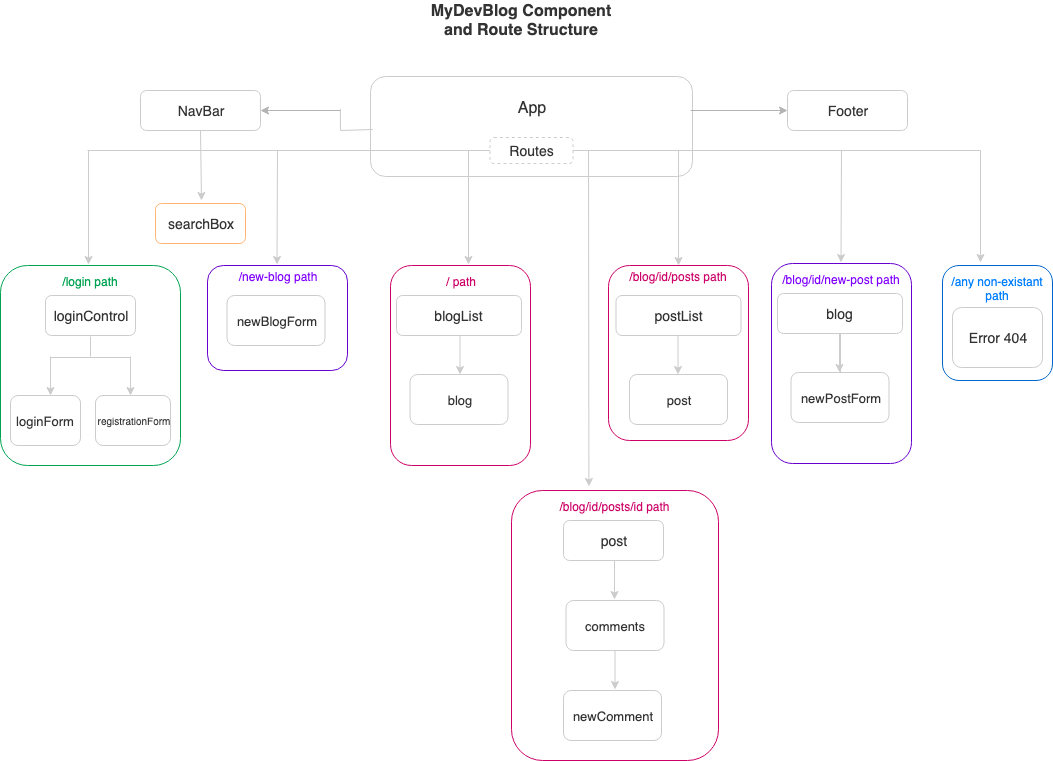

The diagram above was exported from draw.io. Its source (the exported page's mxGraphModel, read from the mxfile embedded in the PNG):
<mxGraphModel dx="1352" dy="1085" grid="1" gridSize="10" guides="1" tooltips="1" connect="1" arrows="1" fold="1" page="1" pageScale="1" pageWidth="1100" pageHeight="850" math="0" shadow="0">
  <root>
    <mxCell id="0" />
    <mxCell id="1" parent="0" />
    <mxCell id="yYQG4K2ZbVYVBa4PllXx-62" value="&lt;font color=&quot;#333333&quot; style=&quot;font-size: 16px&quot;&gt;App&lt;br&gt;&lt;br&gt;&lt;br&gt;&lt;/font&gt;" style="rounded=1;whiteSpace=wrap;html=1;fillColor=#ffffff;strokeColor=#CCCCCC;" parent="1" vertex="1">
      <mxGeometry x="410" y="106" width="322" height="100" as="geometry" />
    </mxCell>
    <mxCell id="yYQG4K2ZbVYVBa4PllXx-8" value="" style="endArrow=classic;html=1;strokeColor=#B3B3B3;entryX=0;entryY=0.5;entryDx=0;entryDy=0;" parent="1" target="yYQG4K2ZbVYVBa4PllXx-9" edge="1">
      <mxGeometry width="50" height="50" relative="1" as="geometry">
        <mxPoint x="730" y="140" as="sourcePoint" />
        <mxPoint x="820" y="180" as="targetPoint" />
      </mxGeometry>
    </mxCell>
    <mxCell id="yYQG4K2ZbVYVBa4PllXx-14" value="" style="endArrow=classic;html=1;strokeColor=#CCCCCC;" parent="1" edge="1">
      <mxGeometry width="50" height="50" relative="1" as="geometry">
        <mxPoint x="508" y="180" as="sourcePoint" />
        <mxPoint x="508" y="294" as="targetPoint" />
      </mxGeometry>
    </mxCell>
    <mxCell id="yYQG4K2ZbVYVBa4PllXx-29" value="&lt;font color=&quot;#7f00ff&quot;&gt;/new-blog path&lt;br&gt;&lt;/font&gt;&lt;br&gt;&lt;br&gt;&lt;br&gt;&lt;br&gt;&lt;br&gt;&lt;br&gt;" style="rounded=1;whiteSpace=wrap;html=1;fillColor=#ffffff;strokeColor=#6600CC;" parent="1" vertex="1">
      <mxGeometry x="247" y="295" width="140" height="105" as="geometry" />
    </mxCell>
    <mxCell id="GQ1Ag7i88w7ixa2nBlW8-2" value="" style="endArrow=classic;html=1;strokeColor=#B3B3B3;entryX=1;entryY=0.5;entryDx=0;entryDy=0;" parent="1" target="GQ1Ag7i88w7ixa2nBlW8-3" edge="1">
      <mxGeometry width="50" height="50" relative="1" as="geometry">
        <mxPoint x="380" y="140" as="sourcePoint" />
        <mxPoint x="375.20000000000005" y="180" as="targetPoint" />
      </mxGeometry>
    </mxCell>
    <mxCell id="GQ1Ag7i88w7ixa2nBlW8-3" value="&lt;font color=&quot;#333333&quot; style=&quot;font-size: 14px&quot;&gt;NavBar&lt;/font&gt;" style="rounded=1;whiteSpace=wrap;html=1;fillColor=#ffffff;strokeColor=#CCCCCC;" parent="1" vertex="1">
      <mxGeometry x="180" y="120" width="120" height="40" as="geometry" />
    </mxCell>
    <mxCell id="GQ1Ag7i88w7ixa2nBlW8-6" value="&lt;font style=&quot;font-size: 16px&quot; color=&quot;#333333&quot;&gt;&lt;b&gt;MyDevBlog Component&lt;br&gt;and Route Structure&lt;/b&gt;&lt;/font&gt;" style="text;html=1;strokeColor=none;fillColor=none;align=center;verticalAlign=middle;whiteSpace=wrap;rounded=0;shadow=0;comic=0;" parent="1" vertex="1">
      <mxGeometry x="370" y="30" width="380" height="40" as="geometry" />
    </mxCell>
    <mxCell id="yYQG4K2ZbVYVBa4PllXx-9" value="&lt;font color=&quot;#333333&quot; style=&quot;font-size: 14px&quot;&gt;Footer&lt;/font&gt;" style="rounded=1;whiteSpace=wrap;html=1;fillColor=#ffffff;strokeColor=#CCCCCC;" parent="1" vertex="1">
      <mxGeometry x="827" y="120" width="120" height="40" as="geometry" />
    </mxCell>
    <mxCell id="yYQG4K2ZbVYVBa4PllXx-12" value="" style="endArrow=classic;html=1;strokeColor=#CCCCCC;" parent="1" edge="1">
      <mxGeometry width="50" height="50" relative="1" as="geometry">
        <mxPoint x="128" y="180" as="sourcePoint" />
        <mxPoint x="128" y="294" as="targetPoint" />
      </mxGeometry>
    </mxCell>
    <mxCell id="yYQG4K2ZbVYVBa4PllXx-15" value="&lt;font color=&quot;#00a352&quot;&gt;/login path&lt;br&gt;&lt;br&gt;&lt;br&gt;&lt;br&gt;&lt;br&gt;&lt;br&gt;&lt;br&gt;&lt;br&gt;&lt;br&gt;&lt;br&gt;&lt;br&gt;&lt;br&gt;&lt;br&gt;&lt;/font&gt;" style="rounded=1;whiteSpace=wrap;html=1;fillColor=#ffffff;strokeColor=#00A352;" parent="1" vertex="1">
      <mxGeometry x="40" y="295" width="180" height="200" as="geometry" />
    </mxCell>
    <mxCell id="yYQG4K2ZbVYVBa4PllXx-16" value="" style="endArrow=classic;html=1;strokeColor=#CCCCCC;" parent="1" edge="1">
      <mxGeometry width="50" height="50" relative="1" as="geometry">
        <mxPoint x="90" y="386" as="sourcePoint" />
        <mxPoint x="90" y="425" as="targetPoint" />
      </mxGeometry>
    </mxCell>
    <mxCell id="yYQG4K2ZbVYVBa4PllXx-17" value="" style="endArrow=none;html=1;strokeColor=#CCCCCC;" parent="1" edge="1">
      <mxGeometry width="50" height="50" relative="1" as="geometry">
        <mxPoint x="170" y="387" as="sourcePoint" />
        <mxPoint x="90" y="387" as="targetPoint" />
      </mxGeometry>
    </mxCell>
    <mxCell id="yYQG4K2ZbVYVBa4PllXx-20" value="" style="endArrow=none;html=1;strokeColor=#CCCCCC;" parent="1" edge="1">
      <mxGeometry width="50" height="50" relative="1" as="geometry">
        <mxPoint x="130" y="386" as="sourcePoint" />
        <mxPoint x="130" y="366" as="targetPoint" />
      </mxGeometry>
    </mxCell>
    <mxCell id="yYQG4K2ZbVYVBa4PllXx-21" value="" style="endArrow=classic;html=1;strokeColor=#CCCCCC;" parent="1" edge="1">
      <mxGeometry width="50" height="50" relative="1" as="geometry">
        <mxPoint x="170" y="386" as="sourcePoint" />
        <mxPoint x="170" y="425" as="targetPoint" />
      </mxGeometry>
    </mxCell>
    <mxCell id="yYQG4K2ZbVYVBa4PllXx-22" value="&lt;font color=&quot;#333333&quot; style=&quot;font-size: 13px&quot;&gt;loginForm&lt;/font&gt;" style="rounded=1;whiteSpace=wrap;html=1;fillColor=#ffffff;strokeColor=#CCCCCC;" parent="1" vertex="1">
      <mxGeometry x="50" y="425" width="70" height="50" as="geometry" />
    </mxCell>
    <mxCell id="yYQG4K2ZbVYVBa4PllXx-23" value="&lt;font color=&quot;#333333&quot; style=&quot;font-size: 10px&quot;&gt;registrationForm&lt;/font&gt;" style="rounded=1;whiteSpace=wrap;html=1;fillColor=#ffffff;strokeColor=#CCCCCC;" parent="1" vertex="1">
      <mxGeometry x="135" y="425" width="75" height="50" as="geometry" />
    </mxCell>
    <mxCell id="yYQG4K2ZbVYVBa4PllXx-24" value="&lt;span style=&quot;color: rgb(51 , 51 , 51) ; font-size: 14px&quot;&gt;loginControl&lt;/span&gt;" style="rounded=1;whiteSpace=wrap;html=1;fillColor=#ffffff;strokeColor=#CCCCCC;" parent="1" vertex="1">
      <mxGeometry x="85" y="325" width="90" height="40" as="geometry" />
    </mxCell>
    <mxCell id="yYQG4K2ZbVYVBa4PllXx-25" value="" style="endArrow=classic;html=1;strokeColor=#CCCCCC;fontStyle=1" parent="1" edge="1">
      <mxGeometry width="50" height="50" relative="1" as="geometry">
        <mxPoint x="317" y="180" as="sourcePoint" />
        <mxPoint x="316.5" y="294" as="targetPoint" />
      </mxGeometry>
    </mxCell>
    <mxCell id="yYQG4K2ZbVYVBa4PllXx-26" value="&lt;font color=&quot;#007fff&quot;&gt;/any non-existant path&lt;/font&gt;&lt;br&gt;&lt;br&gt;&lt;br&gt;&lt;br&gt;&lt;br&gt;&lt;br&gt;" style="rounded=1;whiteSpace=wrap;html=1;fillColor=#ffffff;strokeColor=#0066CC;" parent="1" vertex="1">
      <mxGeometry x="982" y="295" width="110" height="115" as="geometry" />
    </mxCell>
    <mxCell id="GQ1Ag7i88w7ixa2nBlW8-5" value="&lt;font color=&quot;#333333&quot; style=&quot;font-size: 14px&quot;&gt;Error 404&lt;/font&gt;" style="rounded=1;whiteSpace=wrap;html=1;fillColor=#ffffff;strokeColor=#CCCCCC;" parent="1" vertex="1">
      <mxGeometry x="992" y="337" width="90" height="60" as="geometry" />
    </mxCell>
    <mxCell id="yYQG4K2ZbVYVBa4PllXx-27" value="" style="endArrow=classic;html=1;strokeColor=#CCCCCC;exitX=0.5;exitY=1;exitDx=0;exitDy=0;" parent="1" source="GQ1Ag7i88w7ixa2nBlW8-3" edge="1">
      <mxGeometry width="50" height="50" relative="1" as="geometry">
        <mxPoint x="240" y="201" as="sourcePoint" />
        <mxPoint x="241" y="230" as="targetPoint" />
      </mxGeometry>
    </mxCell>
    <mxCell id="yYQG4K2ZbVYVBa4PllXx-28" value="&lt;span style=&quot;color: rgb(51 , 51 , 51) ; font-size: 14px&quot;&gt;searchBox&lt;/span&gt;" style="rounded=1;whiteSpace=wrap;html=1;fillColor=#ffffff;strokeColor=#FFB570;" parent="1" vertex="1">
      <mxGeometry x="195" y="233" width="90" height="40" as="geometry" />
    </mxCell>
    <mxCell id="yYQG4K2ZbVYVBa4PllXx-32" value="&lt;font color=&quot;#333333&quot; style=&quot;font-size: 13px&quot;&gt;newBlogForm&lt;/font&gt;" style="rounded=1;whiteSpace=wrap;html=1;fillColor=#ffffff;strokeColor=#CCCCCC;" parent="1" vertex="1">
      <mxGeometry x="266.5" y="325" width="98" height="50" as="geometry" />
    </mxCell>
    <mxCell id="yYQG4K2ZbVYVBa4PllXx-33" value="&lt;font color=&quot;#cc0066&quot;&gt;/ path&lt;br&gt;&lt;br&gt;&lt;br&gt;&lt;br&gt;&lt;br&gt;&lt;br&gt;&lt;br&gt;&lt;br&gt;&lt;br&gt;&lt;br&gt;&lt;br&gt;&lt;br&gt;&lt;br&gt;&lt;/font&gt;" style="rounded=1;whiteSpace=wrap;html=1;fillColor=#ffffff;strokeColor=#CC0066;" parent="1" vertex="1">
      <mxGeometry x="430" y="295" width="140" height="200" as="geometry" />
    </mxCell>
    <mxCell id="yYQG4K2ZbVYVBa4PllXx-34" value="&lt;span style=&quot;color: rgb(51 , 51 , 51) ; font-size: 14px&quot;&gt;blogList&lt;/span&gt;" style="rounded=1;whiteSpace=wrap;html=1;fillColor=#ffffff;strokeColor=#CCCCCC;" parent="1" vertex="1">
      <mxGeometry x="436" y="325" width="125" height="40" as="geometry" />
    </mxCell>
    <mxCell id="yYQG4K2ZbVYVBa4PllXx-35" value="" style="endArrow=classic;html=1;strokeColor=#CCCCCC;" parent="1" edge="1">
      <mxGeometry width="50" height="50" relative="1" as="geometry">
        <mxPoint x="499.5" y="365" as="sourcePoint" />
        <mxPoint x="499.5" y="404" as="targetPoint" />
      </mxGeometry>
    </mxCell>
    <mxCell id="yYQG4K2ZbVYVBa4PllXx-36" value="&lt;font color=&quot;#333333&quot; style=&quot;font-size: 13px&quot;&gt;blog&lt;/font&gt;" style="rounded=1;whiteSpace=wrap;html=1;fillColor=#ffffff;strokeColor=#CCCCCC;" parent="1" vertex="1">
      <mxGeometry x="449.5" y="404" width="98" height="50" as="geometry" />
    </mxCell>
    <mxCell id="yYQG4K2ZbVYVBa4PllXx-38" value="" style="endArrow=classic;html=1;strokeColor=#CCCCCC;entryX=0.5;entryY=0;entryDx=0;entryDy=0;" parent="1" target="yYQG4K2ZbVYVBa4PllXx-39" edge="1">
      <mxGeometry width="50" height="50" relative="1" as="geometry">
        <mxPoint x="718" y="180" as="sourcePoint" />
        <mxPoint x="716.5" y="290" as="targetPoint" />
      </mxGeometry>
    </mxCell>
    <mxCell id="yYQG4K2ZbVYVBa4PllXx-39" value="&lt;font color=&quot;#cc0066&quot;&gt;/blog/id/posts path&lt;br&gt;&lt;/font&gt;&lt;br&gt;&lt;br&gt;&lt;br&gt;&lt;br&gt;&lt;br&gt;&lt;br&gt;&lt;br&gt;&lt;br&gt;&lt;br&gt;&lt;br&gt;&lt;br&gt;" style="rounded=1;whiteSpace=wrap;html=1;fillColor=#ffffff;strokeColor=#CC0066;" parent="1" vertex="1">
      <mxGeometry x="648" y="295" width="140" height="175" as="geometry" />
    </mxCell>
    <mxCell id="yYQG4K2ZbVYVBa4PllXx-40" value="&lt;span style=&quot;color: rgb(51 , 51 , 51) ; font-size: 14px&quot;&gt;postList&lt;/span&gt;" style="rounded=1;whiteSpace=wrap;html=1;fillColor=#ffffff;strokeColor=#CCCCCC;" parent="1" vertex="1">
      <mxGeometry x="655.5" y="325" width="125" height="40" as="geometry" />
    </mxCell>
    <mxCell id="yYQG4K2ZbVYVBa4PllXx-41" value="" style="endArrow=classic;html=1;strokeColor=#CCCCCC;" parent="1" edge="1">
      <mxGeometry width="50" height="50" relative="1" as="geometry">
        <mxPoint x="717.5" y="365" as="sourcePoint" />
        <mxPoint x="717.5" y="404" as="targetPoint" />
      </mxGeometry>
    </mxCell>
    <mxCell id="yYQG4K2ZbVYVBa4PllXx-42" value="&lt;font color=&quot;#333333&quot; style=&quot;font-size: 13px&quot;&gt;post&lt;/font&gt;" style="rounded=1;whiteSpace=wrap;html=1;fillColor=#ffffff;strokeColor=#CCCCCC;" parent="1" vertex="1">
      <mxGeometry x="669" y="404" width="98" height="50" as="geometry" />
    </mxCell>
    <mxCell id="yYQG4K2ZbVYVBa4PllXx-51" value="&lt;font color=&quot;#7f00ff&quot;&gt;/blog/id/new-post path&lt;br&gt;&lt;/font&gt;&lt;br&gt;&lt;br&gt;&lt;br&gt;&lt;br&gt;&lt;br&gt;&lt;br&gt;&lt;br&gt;&lt;br&gt;&lt;br&gt;&lt;br&gt;&lt;br&gt;&lt;br&gt;" style="rounded=1;whiteSpace=wrap;html=1;fillColor=#ffffff;strokeColor=#6600CC;" parent="1" vertex="1">
      <mxGeometry x="811" y="293" width="140" height="200" as="geometry" />
    </mxCell>
    <mxCell id="yYQG4K2ZbVYVBa4PllXx-52" value="" style="endArrow=classic;html=1;strokeColor=#CCCCCC;fontStyle=1" parent="1" edge="1">
      <mxGeometry width="50" height="50" relative="1" as="geometry">
        <mxPoint x="881" y="180" as="sourcePoint" />
        <mxPoint x="880.5" y="292" as="targetPoint" />
      </mxGeometry>
    </mxCell>
    <mxCell id="yYQG4K2ZbVYVBa4PllXx-61" value="" style="edgeStyle=orthogonalEdgeStyle;rounded=0;orthogonalLoop=1;jettySize=auto;html=1;endArrow=none;endFill=0;strokeColor=#CCCCCC;" parent="1" source="yYQG4K2ZbVYVBa4PllXx-53" target="yYQG4K2ZbVYVBa4PllXx-55" edge="1">
      <mxGeometry relative="1" as="geometry" />
    </mxCell>
    <mxCell id="yYQG4K2ZbVYVBa4PllXx-53" value="&lt;span style=&quot;color: rgb(51 , 51 , 51) ; font-size: 14px&quot;&gt;blog&lt;/span&gt;" style="rounded=1;whiteSpace=wrap;html=1;fillColor=#ffffff;strokeColor=#CCCCCC;" parent="1" vertex="1">
      <mxGeometry x="817" y="323" width="125" height="40" as="geometry" />
    </mxCell>
    <mxCell id="yYQG4K2ZbVYVBa4PllXx-54" value="" style="endArrow=classic;html=1;strokeColor=#CCCCCC;" parent="1" edge="1">
      <mxGeometry width="50" height="50" relative="1" as="geometry">
        <mxPoint x="879" y="363" as="sourcePoint" />
        <mxPoint x="879" y="402" as="targetPoint" />
      </mxGeometry>
    </mxCell>
    <mxCell id="yYQG4K2ZbVYVBa4PllXx-55" value="&lt;font color=&quot;#333333&quot; style=&quot;font-size: 13px&quot;&gt;newPostForm&lt;/font&gt;" style="rounded=1;whiteSpace=wrap;html=1;fillColor=#ffffff;strokeColor=#CCCCCC;" parent="1" vertex="1">
      <mxGeometry x="830.5" y="402" width="98" height="50" as="geometry" />
    </mxCell>
    <mxCell id="yYQG4K2ZbVYVBa4PllXx-57" value="" style="endArrow=classic;html=1;strokeColor=#CCCCCC;fontStyle=1" parent="1" edge="1">
      <mxGeometry width="50" height="50" relative="1" as="geometry">
        <mxPoint x="1020" y="180" as="sourcePoint" />
        <mxPoint x="1020" y="292" as="targetPoint" />
      </mxGeometry>
    </mxCell>
    <mxCell id="yYQG4K2ZbVYVBa4PllXx-58" value="" style="endArrow=none;html=1;strokeColor=#CCCCCC;exitX=0.5;exitY=1;exitDx=0;exitDy=0;endFill=0;" parent="1" edge="1">
      <mxGeometry width="50" height="50" relative="1" as="geometry">
        <mxPoint x="379.83333333333326" y="138.33333333333337" as="sourcePoint" />
        <mxPoint x="380" y="160" as="targetPoint" />
      </mxGeometry>
    </mxCell>
    <mxCell id="yYQG4K2ZbVYVBa4PllXx-59" value="" style="endArrow=none;html=1;strokeColor=#CCCCCC;endFill=0;exitX=0.005;exitY=0.455;exitDx=0;exitDy=0;exitPerimeter=0;" parent="1" edge="1">
      <mxGeometry width="50" height="50" relative="1" as="geometry">
        <mxPoint x="412.33333333333326" y="159" as="sourcePoint" />
        <mxPoint x="380" y="160" as="targetPoint" />
      </mxGeometry>
    </mxCell>
    <mxCell id="yYQG4K2ZbVYVBa4PllXx-11" value="" style="endArrow=none;html=1;strokeColor=#CCCCCC;" parent="1" source="yYQG4K2ZbVYVBa4PllXx-5" edge="1">
      <mxGeometry width="50" height="50" relative="1" as="geometry">
        <mxPoint x="987" y="188.5" as="sourcePoint" />
        <mxPoint x="606" y="188.5" as="targetPoint" />
      </mxGeometry>
    </mxCell>
    <mxCell id="yYQG4K2ZbVYVBa4PllXx-5" value="&lt;font color=&quot;#333333&quot; style=&quot;font-size: 14px&quot;&gt;Routes&lt;/font&gt;" style="rounded=1;whiteSpace=wrap;html=1;fillColor=#ffffff;strokeColor=#CCCCCC;dashed=1;" parent="1" vertex="1">
      <mxGeometry x="529.5" y="167" width="83" height="26" as="geometry" />
    </mxCell>
    <mxCell id="yYQG4K2ZbVYVBa4PllXx-60" value="" style="endArrow=none;html=1;strokeColor=#CCCCCC;" parent="1" target="yYQG4K2ZbVYVBa4PllXx-5" edge="1">
      <mxGeometry width="50" height="50" relative="1" as="geometry">
        <mxPoint x="1020" y="180" as="sourcePoint" />
        <mxPoint x="606" y="188.5" as="targetPoint" />
      </mxGeometry>
    </mxCell>
    <mxCell id="yYQG4K2ZbVYVBa4PllXx-10" value="" style="endArrow=none;html=1;strokeColor=#CCCCCC;exitX=0;exitY=0.5;exitDx=0;exitDy=0;" parent="1" source="yYQG4K2ZbVYVBa4PllXx-5" edge="1">
      <mxGeometry width="50" height="50" relative="1" as="geometry">
        <mxPoint x="520" y="191" as="sourcePoint" />
        <mxPoint x="127" y="180" as="targetPoint" />
      </mxGeometry>
    </mxCell>
    <mxCell id="yYQG4K2ZbVYVBa4PllXx-78" value="" style="endArrow=classic;html=1;strokeColor=#CCCCCC;entryX=0.374;entryY=-0.015;entryDx=0;entryDy=0;entryPerimeter=0;" parent="1" target="yYQG4K2ZbVYVBa4PllXx-79" edge="1">
      <mxGeometry width="50" height="50" relative="1" as="geometry">
        <mxPoint x="628" y="180" as="sourcePoint" />
        <mxPoint x="628" y="535" as="targetPoint" />
      </mxGeometry>
    </mxCell>
    <mxCell id="yYQG4K2ZbVYVBa4PllXx-79" value="&lt;font color=&quot;#cc0066&quot;&gt;/blog/id/posts/id path&lt;br&gt;&lt;/font&gt;&lt;br&gt;&lt;br&gt;&lt;br&gt;&lt;br&gt;&lt;br&gt;&lt;br&gt;&lt;br&gt;&lt;br&gt;&lt;br&gt;&lt;br&gt;&lt;br&gt;&lt;br&gt;&lt;br&gt;&lt;br&gt;&lt;br&gt;&lt;br&gt;&lt;br&gt;" style="rounded=1;whiteSpace=wrap;html=1;fillColor=#ffffff;strokeColor=#CC0066;" parent="1" vertex="1">
      <mxGeometry x="551" y="520" width="207" height="270" as="geometry" />
    </mxCell>
    <mxCell id="yYQG4K2ZbVYVBa4PllXx-80" value="&lt;span style=&quot;color: rgb(51 , 51 , 51) ; font-size: 14px&quot;&gt;post&lt;/span&gt;" style="rounded=1;whiteSpace=wrap;html=1;fillColor=#ffffff;strokeColor=#CCCCCC;" parent="1" vertex="1">
      <mxGeometry x="603" y="550" width="100" height="40" as="geometry" />
    </mxCell>
    <mxCell id="yYQG4K2ZbVYVBa4PllXx-81" value="" style="endArrow=classic;html=1;strokeColor=#CCCCCC;" parent="1" edge="1">
      <mxGeometry width="50" height="50" relative="1" as="geometry">
        <mxPoint x="654" y="590" as="sourcePoint" />
        <mxPoint x="654" y="629" as="targetPoint" />
      </mxGeometry>
    </mxCell>
    <mxCell id="yYQG4K2ZbVYVBa4PllXx-82" value="&lt;font color=&quot;#333333&quot; style=&quot;font-size: 13px&quot;&gt;newComment&lt;/font&gt;" style="rounded=1;whiteSpace=wrap;html=1;fillColor=#ffffff;strokeColor=#CCCCCC;" parent="1" vertex="1">
      <mxGeometry x="603" y="720" width="98" height="50" as="geometry" />
    </mxCell>
    <mxCell id="yYQG4K2ZbVYVBa4PllXx-83" value="" style="endArrow=classic;html=1;strokeColor=#CCCCCC;" parent="1" edge="1">
      <mxGeometry width="50" height="50" relative="1" as="geometry">
        <mxPoint x="654.5" y="680" as="sourcePoint" />
        <mxPoint x="654.5" y="719" as="targetPoint" />
      </mxGeometry>
    </mxCell>
    <mxCell id="yYQG4K2ZbVYVBa4PllXx-84" value="&lt;font color=&quot;#333333&quot; style=&quot;font-size: 13px&quot;&gt;comments&lt;/font&gt;" style="rounded=1;whiteSpace=wrap;html=1;fillColor=#ffffff;strokeColor=#CCCCCC;" parent="1" vertex="1">
      <mxGeometry x="605.5" y="630" width="98" height="50" as="geometry" />
    </mxCell>
  </root>
</mxGraphModel>